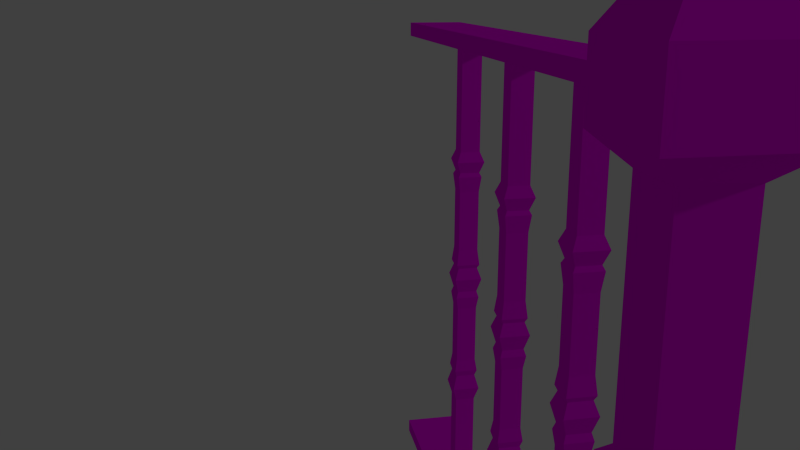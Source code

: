 # Source: tw-gel_nder-kurz.blend  (saved by Blender 2.75.0; exported with 4.5.12 LTS)
import bpy
from mathutils import Matrix  # noqa: F401  (used for matrix-valued properties, if any)

bpy.ops.wm.read_factory_settings(use_empty=True)
scene = bpy.context.scene
scene.name = 'Scene'

# ---- collections
col_collection_1 = bpy.data.collections.new('Collection 1'); scene.collection.children.link(col_collection_1)

# ---- images (referenced by path relative to the original .blend; pixels are not part of the script)
import os
ASSET_DIR = os.environ.get("B2B_ASSET_DIR", "")  # directory of the original .blend (textures are referenced by path, not embedded)
HERE = os.path.dirname(os.path.abspath(__file__))  # packed textures are extracted next to this script under _unpacked/

def load_image(name, relpath, width, height, colorspace="sRGB"):
    """Load a texture the original file referenced (path relative to the .blend, or extracted next to this script)."""
    p = next((c for c in (os.path.join(HERE, relpath), os.path.join(ASSET_DIR, relpath)) if relpath and os.path.exists(c)), "")
    if p:
        img = bpy.data.images.load(p, check_existing=True)
        img.name = name
    else:  # same state as the original file: an image datablock whose file is absent (Cycles renders it pink)
        img = bpy.data.images.new(name, width, height)
        img.source = "FILE"
        img.filepath = "//" + (relpath or name)
    img.colorspace_settings.name = colorspace
    return img
img_woodfine0023_s_jpg = load_image('WoodFine0023_S.jpg', 'WoodFine0023_S.jpg', 1024, 1024, 'sRGB')
img_woodfine0023_s_normal_jpg = load_image('WoodFine0023_S_normal.jpg', 'WoodFine0023_S_normal.jpg', 1024, 1024, 'sRGB')

# ---- materials (node trees are filled in below, after node groups)
mat_material_001 = bpy.data.materials.new('Material.001')
mat_material_001.alpha_threshold = 0.0
mat_material_001.roughness = 0.5

# ---- material node trees
mat_material_001.use_nodes = True; mat_material_001.node_tree.nodes.clear()
_N = mat_material_001.node_tree.nodes; _L = mat_material_001.node_tree.links
n0 = _N.new('ShaderNodeTexImage'); n0.name = 'Image Texture'; n0.location = (-640, 673)
n0.width = 320
n0.image = img_woodfine0023_s_jpg
n1 = _N.new('ShaderNodeTexImage'); n1.name = 'Image Texture.001'; n1.location = (-908, 148)
n1.width = 320
n1.image = img_woodfine0023_s_normal_jpg
n2 = _N.new('ShaderNodeBump'); n2.name = 'Bump'; n2.location = (-200, 72)
n2.inputs[0].default_value = 0.5182
n2.inputs[1].default_value = 0.2
n2.inputs[2].default_value = 1.0
n3 = _N.new('ShaderNodeBsdfDiffuse'); n3.name = 'Diffuse BSDF'; n3.location = (10, 300)
n4 = _N.new('ShaderNodeOutputMaterial'); n4.name = 'Material Output'; n4.location = (300, 300)
n5 = _N.new('ShaderNodeRGBCurve'); n5.name = 'RGB Curves'; n5.location = (-531, 348)
n5.width = 296
_c = n5.mapping.curves[3]
while len(_c.points) > 2: _c.points.remove(_c.points[-1])
_c.points[0].location = (0.0, 0.0); _c.points[0].handle_type = 'AUTO'
_c.points[1].location = (0.23273, 0.44375); _c.points[1].handle_type = 'AUTO'
_p = _c.points.new(0.50182, 0.15625); _p.handle_type = 'AUTO'
_p = _c.points.new(0.75455, 0.50625); _p.handle_type = 'AUTO'
_p = _c.points.new(1.0, 0.8875); _p.handle_type = 'AUTO'
n5.mapping.update()
n6 = _N.new('ShaderNodeMixShader'); n6.name = 'Mix Shader'; n6.location = (142, 469)
n6.inputs[0].default_value = 1.0
n7 = _N.new('ShaderNodeBsdfAnisotropic'); n7.name = 'Glossy BSDF'; n7.location = (-81, 632)
n7.distribution = 'GGX'
n8 = _N.new('ShaderNodeMath'); n8.name = 'Math'; n8.location = (0, 0)
n8.operation = 'POWER'
_L.new(n0.outputs[0], n3.inputs[0])
_L.new(n1.outputs[0], n5.inputs[1])
_L.new(n5.outputs[0], n2.inputs[3])
_L.new(n5.outputs[0], n3.inputs[1])
_L.new(n2.outputs[0], n3.inputs[2])
_L.new(n6.outputs[0], n4.inputs[0])
_L.new(n3.outputs[0], n6.inputs[2])
_L.new(n7.outputs[0], n6.inputs[1])
_L.new(n0.outputs[0], n7.inputs[0])
_L.new(n5.outputs[0], n8.inputs[0])
_L.new(n8.outputs[0], n7.inputs[1])
n4.is_active_output = True

# ---- world
world_world = bpy.data.worlds.new('World'); scene.world = world_world
world_world.color = (0.05088, 0.05088, 0.05088)
world_world.use_sun_shadow = False
world_world.sun_shadow_jitter_overblur = 0.0
world_world.cycles.sampling_method = 'MANUAL'
world_world.cycles.sample_map_resolution = 256

# ---- cameras
cam_camera = bpy.data.cameras.new('Camera')
cam_camera.clip_end = 100.0
cam_camera.lens = 35.0
cam_camera.sensor_width = 32.0
cam_camera.sensor_height = 18.0
cam_camera.ortho_scale = 7.314
cam_camera.dof.focus_distance = 0.0

# ---- lights
light_lamp = bpy.data.lights.new('Lamp', 'POINT')
light_lamp.transmission_factor = 0.0
light_lamp.cutoff_distance = 30.0
light_lamp.energy = 100.0
light_lamp.shadow_buffer_clip_start = 1.001
light_lamp.shadow_soft_size = 0.1
light_lamp.shadow_maximum_resolution = 0.006
light_lamp.use_absolute_resolution = True
light_lamp.cycles.use_multiple_importance_sampling = False

# ---- meshes
me_cube = bpy.data.meshes.new('Cube')
me_cube.from_pydata([(1.0, 1.0, -1.0), (1.0, -1.0, -1.0), (-1.0, -1.0, -1.0), (-1.0, 1.0, -1.0), (1.0, 1.0, 1.0), (1.0, -1.0, 1.0), (-1.0, -1.0, 1.0), (-1.0, 1.0, 1.0), (0.5356, 0.5356, 0.7614), (0.5356, -0.5356, 0.7614), (-0.5356, -0.5356, 0.7614), (-0.5356, 0.5356, 0.7614), (0.5356, 0.5356, -0.08261), (0.5356, -0.5356, -0.08261), (-0.5356, -0.5356, -0.08261), (-0.5356, 0.5356, -0.08261), (1.0, 1.0, -0.1683), (1.0, -1.0, -0.1683), (-1.0, -1.0, -0.1683), (-1.0, 1.0, -0.1683), (1.0, 1.0, 0.8247), (1.0, -1.0, 0.8247), (-1.0, -1.0, 0.8247), (-1.0, 1.0, 0.8247), (0.5356, 0.5356, 0.1173), (0.5356, -0.5356, 0.1173), (-0.5356, -0.5356, 0.1173), (-0.5356, 0.5356, 0.1173), (0.5356, 0.5356, 0.2092), (0.5356, -0.5356, 0.2092), (-0.5356, -0.5356, 0.2092), (-0.5356, 0.5356, 0.2092), (0.7136, 0.7136, 0.1428), (0.7136, 0.7136, 0.1836), (0.7136, -0.7136, 0.1428), (0.7136, -0.7136, 0.1836), (-0.7136, -0.7136, 0.1428), (-0.7136, -0.7136, 0.1836), (-0.7136, 0.7136, 0.1428), (-0.7136, 0.7136, 0.1836), (-0.6557, 0.9659, -0.7911), (-0.6557, 0.9659, -0.7416), (-0.6557, 25.7, -0.7911), (-0.6557, 25.7, -0.7416), (0.6557, 0.9659, -0.7911), (0.6557, 0.9659, -0.7416), (0.6557, 25.7, -0.7911), (0.6557, 25.7, -0.7416), (-0.645, 0.9659, 0.8872), (-0.645, 0.9659, 0.9367), (-0.645, 25.7, 0.8872), (-0.645, 25.7, 0.9367), (0.645, 0.9659, 0.8872), (0.645, 0.9659, 0.9367), (0.645, 25.7, 0.8872), (0.645, 25.7, 0.9367), (-0.2221, 2.861, 0.9152), (-0.2221, 2.861, -0.7562), (-0.2221, 3.305, 0.9152), (-0.2221, 3.305, -0.7562), (0.2221, 2.861, 0.9152), (0.2221, 2.861, -0.7562), (0.2221, 3.305, 0.9152), (0.2221, 3.305, -0.7562), (-0.3116, 2.771, 0.4974), (-0.3116, 2.771, 0.07951), (-0.3116, 2.771, -0.3384), (-0.3116, 3.395, -0.3384), (-0.3116, 3.395, 0.07951), (-0.3116, 3.395, 0.4974), (0.3116, 3.395, -0.3384), (0.3116, 3.395, 0.07951), (0.3116, 3.395, 0.4974), (0.3116, 2.771, -0.3384), (0.3116, 2.771, 0.07951), (0.3116, 2.771, 0.4974), (-0.2221, 2.861, 0.03199), (-0.2221, 2.861, -0.2908), (-0.2221, 3.305, -0.2908), (-0.2221, 3.305, 0.03199), (0.2221, 3.305, -0.2908), (0.2221, 3.305, 0.03199), (0.2221, 2.861, -0.2908), (0.2221, 2.861, 0.03199), (-0.2221, 2.861, 0.4588), (-0.2221, 2.861, 0.118), (-0.2221, 3.305, 0.118), (-0.2221, 3.305, 0.4588), (0.2221, 3.305, 0.118), (0.2221, 3.305, 0.4588), (0.2221, 2.861, 0.118), (0.2221, 2.861, 0.4588), (-0.2221, 3.305, 0.5312), (0.2221, 3.305, 0.5312), (0.2221, 2.861, 0.5312), (-0.2221, 2.861, 0.5312), (-0.2221, 2.861, -0.3841), (-0.2221, 3.305, -0.3841), (0.2221, 3.305, -0.3841), (0.2221, 2.861, -0.3841), (-0.2661, 2.817, 0.4453), (-0.2661, 2.817, 0.1316), (-0.2661, 3.349, 0.1316), (-0.2661, 3.349, 0.4453), (0.2661, 3.349, 0.1316), (0.2661, 3.349, 0.4453), (0.2661, 2.817, 0.1316), (0.2661, 2.817, 0.4453), (-0.2221, 2.861, 0.3926), (-0.2221, 2.861, 0.1843), (-0.2221, 3.305, 0.1843), (-0.2221, 3.305, 0.3926), (0.2221, 3.305, 0.1843), (0.2221, 3.305, 0.3926), (0.2221, 2.861, 0.1843), (0.2221, 2.861, 0.3926), (-0.2661, 2.817, 0.01106), (-0.2661, 2.817, -0.2699), (-0.2661, 3.349, -0.2699), (-0.2661, 3.349, 0.01106), (0.2661, 3.349, -0.2699), (0.2661, 3.349, 0.01106), (0.2661, 2.817, -0.2699), (0.2661, 2.817, 0.01106), (-0.2221, 2.861, -0.03008), (-0.2221, 2.861, -0.2288), (-0.2221, 3.305, -0.2288), (-0.2221, 3.305, -0.03008), (0.2221, 3.305, -0.2288), (0.2221, 3.305, -0.03008), (0.2221, 2.861, -0.2288), (0.2221, 2.861, -0.03008), (-0.2221, 6.271, 0.9152), (-0.2221, 6.271, -0.7562), (-0.2221, 6.715, 0.9152), (-0.2221, 6.715, -0.7562), (0.2221, 6.271, 0.9152), (0.2221, 6.271, -0.7562), (0.2221, 6.715, 0.9152), (0.2221, 6.715, -0.7562), (-0.3116, 6.181, 0.4974), (-0.3116, 6.181, 0.07951), (-0.3116, 6.181, -0.3384), (-0.3116, 6.804, -0.3384), (-0.3116, 6.804, 0.07951), (-0.3116, 6.804, 0.4974), (0.3116, 6.804, -0.3384), (0.3116, 6.804, 0.07951), (0.3116, 6.804, 0.4974), (0.3116, 6.181, -0.3384), (0.3116, 6.181, 0.07951), (0.3116, 6.181, 0.4974), (-0.2221, 6.271, 0.03199), (-0.2221, 6.271, -0.2908), (-0.2221, 6.715, -0.2908), (-0.2221, 6.715, 0.03199), (0.2221, 6.715, -0.2908), (0.2221, 6.715, 0.03199), (0.2221, 6.271, -0.2908), (0.2221, 6.271, 0.03199), (-0.2221, 6.271, 0.4588), (-0.2221, 6.271, 0.118), (-0.2221, 6.715, 0.118), (-0.2221, 6.715, 0.4588), (0.2221, 6.715, 0.118), (0.2221, 6.715, 0.4588), (0.2221, 6.271, 0.118), (0.2221, 6.271, 0.4588), (-0.2221, 6.715, 0.5312), (0.2221, 6.715, 0.5312), (0.2221, 6.271, 0.5312), (-0.2221, 6.271, 0.5312), (-0.2221, 6.271, -0.3841), (-0.2221, 6.715, -0.3841), (0.2221, 6.715, -0.3841), (0.2221, 6.271, -0.3841), (-0.2661, 6.227, 0.4453), (-0.2661, 6.227, 0.1316), (-0.2661, 6.759, 0.1316), (-0.2661, 6.759, 0.4453), (0.2661, 6.759, 0.1316), (0.2661, 6.759, 0.4453), (0.2661, 6.227, 0.1316), (0.2661, 6.227, 0.4453), (-0.2221, 6.271, 0.3926), (-0.2221, 6.271, 0.1843), (-0.2221, 6.715, 0.1843), (-0.2221, 6.715, 0.3926), (0.2221, 6.715, 0.1843), (0.2221, 6.715, 0.3926), (0.2221, 6.271, 0.1843), (0.2221, 6.271, 0.3926), (-0.2661, 6.227, 0.01106), (-0.2661, 6.227, -0.2699), (-0.2661, 6.759, -0.2699), (-0.2661, 6.759, 0.01106), (0.2661, 6.759, -0.2699), (0.2661, 6.759, 0.01106), (0.2661, 6.227, -0.2699), (0.2661, 6.227, 0.01106), (-0.2221, 6.271, -0.03008), (-0.2221, 6.271, -0.2288), (-0.2221, 6.715, -0.2288), (-0.2221, 6.715, -0.03008), (0.2221, 6.715, -0.2288), (0.2221, 6.715, -0.03008), (0.2221, 6.271, -0.2288), (0.2221, 6.271, -0.03008), (-0.2221, 9.731, 0.9152), (-0.2221, 9.731, -0.7562), (-0.2221, 10.18, 0.9152), (-0.2221, 10.18, -0.7562), (0.2221, 9.731, 0.9152), (0.2221, 9.731, -0.7562), (0.2221, 10.18, 0.9152), (0.2221, 10.18, -0.7562), (-0.3116, 9.642, 0.4974), (-0.3116, 9.642, 0.07951), (-0.3116, 9.642, -0.3384), (-0.3116, 10.26, -0.3384), (-0.3116, 10.26, 0.07951), (-0.3116, 10.26, 0.4974), (0.3116, 10.26, -0.3384), (0.3116, 10.26, 0.07951), (0.3116, 10.26, 0.4974), (0.3116, 9.642, -0.3384), (0.3116, 9.642, 0.07951), (0.3116, 9.642, 0.4974), (-0.2221, 9.731, 0.03199), (-0.2221, 9.731, -0.2908), (-0.2221, 10.18, -0.2908), (-0.2221, 10.18, 0.03199), (0.2221, 10.18, -0.2908), (0.2221, 10.18, 0.03199), (0.2221, 9.731, -0.2908), (0.2221, 9.731, 0.03199), (-0.2221, 9.731, 0.4588), (-0.2221, 9.731, 0.118), (-0.2221, 10.18, 0.118), (-0.2221, 10.18, 0.4588), (0.2221, 10.18, 0.118), (0.2221, 10.18, 0.4588), (0.2221, 9.731, 0.118), (0.2221, 9.731, 0.4588), (-0.2221, 10.18, 0.5312), (0.2221, 10.18, 0.5312), (0.2221, 9.731, 0.5312), (-0.2221, 9.731, 0.5312), (-0.2221, 9.731, -0.3841), (-0.2221, 10.18, -0.3841), (0.2221, 10.18, -0.3841), (0.2221, 9.731, -0.3841), (-0.2661, 9.687, 0.4453), (-0.2661, 9.687, 0.1316), (-0.2661, 10.22, 0.1316), (-0.2661, 10.22, 0.4453), (0.2661, 10.22, 0.1316), (0.2661, 10.22, 0.4453), (0.2661, 9.687, 0.1316), (0.2661, 9.687, 0.4453), (-0.2221, 9.731, 0.3926), (-0.2221, 9.731, 0.1843), (-0.2221, 10.18, 0.1843), (-0.2221, 10.18, 0.3926), (0.2221, 10.18, 0.1843), (0.2221, 10.18, 0.3926), (0.2221, 9.731, 0.1843), (0.2221, 9.731, 0.3926), (-0.2661, 9.687, 0.01106), (-0.2661, 9.687, -0.2699), (-0.2661, 10.22, -0.2699), (-0.2661, 10.22, 0.01106), (0.2661, 10.22, -0.2699), (0.2661, 10.22, 0.01106), (0.2661, 9.687, -0.2699), (0.2661, 9.687, 0.01106), (-0.2221, 9.731, -0.03008), (-0.2221, 9.731, -0.2288), (-0.2221, 10.18, -0.2288), (-0.2221, 10.18, -0.03008), (0.2221, 10.18, -0.2288), (0.2221, 10.18, -0.03008), (0.2221, 9.731, -0.2288), (0.2221, 9.731, -0.03008), (0.6557, 13.33, -0.7911), (0.6557, 13.33, -0.7416), (-0.6557, 13.33, -0.7911), (-0.6557, 13.33, -0.7416), (0.645, 13.33, 0.8872), (0.645, 13.33, 0.9367), (-0.645, 13.33, 0.8872), (-0.645, 13.33, 0.9367), (0.6911, 0.6911, 1.073), (0.6911, -0.6911, 1.073), (-0.6911, 0.6911, 1.073), (-0.6911, -0.6911, 1.073)], [], [(0, 1, 2, 3), (6, 5, 293, 295), (20, 4, 5, 21), (21, 5, 6, 22), (22, 6, 7, 23), (16, 0, 3, 19), (20, 8, 11, 23), (30, 10, 11, 31), (29, 9, 10, 30), (28, 8, 9, 29), (16, 12, 13, 17), (17, 13, 14, 18), (18, 14, 15, 19), (24, 12, 15, 27), (2, 18, 19, 3), (1, 17, 18, 2), (0, 16, 17, 1), (12, 16, 19, 15), (4, 20, 23, 7), (10, 22, 23, 11), (9, 21, 22, 10), (8, 20, 21, 9), (32, 24, 27, 38), (12, 24, 25, 13), (13, 25, 26, 14), (14, 26, 27, 15), (8, 28, 31, 11), (33, 28, 29, 35), (35, 29, 30, 37), (37, 30, 31, 39), (26, 36, 38, 27), (36, 37, 39, 38), (25, 34, 36, 26), (34, 35, 37, 36), (24, 32, 34, 25), (32, 33, 35, 34), (28, 33, 39, 31), (33, 32, 38, 39), (285, 45, 44, 284), (45, 41, 40, 44), (289, 53, 52, 288), (53, 49, 48, 52), (95, 92, 58, 56), (92, 93, 62, 58), (93, 94, 60, 62), (94, 95, 56, 60), (56, 58, 62, 60), (61, 63, 59, 57), (99, 96, 66, 73), (83, 76, 65, 74), (91, 84, 64, 75), (98, 99, 73, 70), (81, 83, 74, 71), (89, 91, 75, 72), (97, 98, 70, 67), (79, 81, 71, 68), (87, 89, 72, 69), (96, 97, 67, 66), (76, 79, 68, 65), (84, 87, 69, 64), (66, 67, 78, 77), (116, 119, 79, 76), (67, 70, 80, 78), (119, 121, 81, 79), (70, 73, 82, 80), (121, 123, 83, 81), (73, 66, 77, 82), (123, 116, 76, 83), (65, 68, 86, 85), (100, 103, 87, 84), (68, 71, 88, 86), (103, 105, 89, 87), (71, 74, 90, 88), (105, 107, 91, 89), (74, 65, 85, 90), (107, 100, 84, 91), (75, 64, 95, 94), (72, 75, 94, 93), (69, 72, 93, 92), (64, 69, 92, 95), (57, 59, 97, 96), (59, 63, 98, 97), (63, 61, 99, 98), (61, 57, 96, 99), (90, 85, 101, 106), (115, 108, 100, 107), (88, 90, 106, 104), (113, 115, 107, 105), (86, 88, 104, 102), (111, 113, 105, 103), (85, 86, 102, 101), (108, 111, 103, 100), (101, 102, 110, 109), (109, 110, 111, 108), (102, 104, 112, 110), (110, 112, 113, 111), (104, 106, 114, 112), (112, 114, 115, 113), (106, 101, 109, 114), (114, 109, 108, 115), (82, 77, 117, 122), (131, 124, 116, 123), (80, 82, 122, 120), (129, 131, 123, 121), (78, 80, 120, 118), (127, 129, 121, 119), (77, 78, 118, 117), (124, 127, 119, 116), (117, 118, 126, 125), (125, 126, 127, 124), (118, 120, 128, 126), (126, 128, 129, 127), (120, 122, 130, 128), (128, 130, 131, 129), (122, 117, 125, 130), (130, 125, 124, 131), (171, 168, 134, 132), (168, 169, 138, 134), (169, 170, 136, 138), (170, 171, 132, 136), (132, 134, 138, 136), (137, 139, 135, 133), (175, 172, 142, 149), (159, 152, 141, 150), (167, 160, 140, 151), (174, 175, 149, 146), (157, 159, 150, 147), (165, 167, 151, 148), (173, 174, 146, 143), (155, 157, 147, 144), (163, 165, 148, 145), (172, 173, 143, 142), (152, 155, 144, 141), (160, 163, 145, 140), (142, 143, 154, 153), (192, 195, 155, 152), (143, 146, 156, 154), (195, 197, 157, 155), (146, 149, 158, 156), (197, 199, 159, 157), (149, 142, 153, 158), (199, 192, 152, 159), (141, 144, 162, 161), (176, 179, 163, 160), (144, 147, 164, 162), (179, 181, 165, 163), (147, 150, 166, 164), (181, 183, 167, 165), (150, 141, 161, 166), (183, 176, 160, 167), (151, 140, 171, 170), (148, 151, 170, 169), (145, 148, 169, 168), (140, 145, 168, 171), (133, 135, 173, 172), (135, 139, 174, 173), (139, 137, 175, 174), (137, 133, 172, 175), (166, 161, 177, 182), (191, 184, 176, 183), (164, 166, 182, 180), (189, 191, 183, 181), (162, 164, 180, 178), (187, 189, 181, 179), (161, 162, 178, 177), (184, 187, 179, 176), (177, 178, 186, 185), (185, 186, 187, 184), (178, 180, 188, 186), (186, 188, 189, 187), (180, 182, 190, 188), (188, 190, 191, 189), (182, 177, 185, 190), (190, 185, 184, 191), (158, 153, 193, 198), (207, 200, 192, 199), (156, 158, 198, 196), (205, 207, 199, 197), (154, 156, 196, 194), (203, 205, 197, 195), (153, 154, 194, 193), (200, 203, 195, 192), (193, 194, 202, 201), (201, 202, 203, 200), (194, 196, 204, 202), (202, 204, 205, 203), (196, 198, 206, 204), (204, 206, 207, 205), (198, 193, 201, 206), (206, 201, 200, 207), (247, 244, 210, 208), (244, 245, 214, 210), (245, 246, 212, 214), (246, 247, 208, 212), (208, 210, 214, 212), (213, 215, 211, 209), (251, 248, 218, 225), (235, 228, 217, 226), (243, 236, 216, 227), (250, 251, 225, 222), (233, 235, 226, 223), (241, 243, 227, 224), (249, 250, 222, 219), (231, 233, 223, 220), (239, 241, 224, 221), (248, 249, 219, 218), (228, 231, 220, 217), (236, 239, 221, 216), (218, 219, 230, 229), (268, 271, 231, 228), (219, 222, 232, 230), (271, 273, 233, 231), (222, 225, 234, 232), (273, 275, 235, 233), (225, 218, 229, 234), (275, 268, 228, 235), (217, 220, 238, 237), (252, 255, 239, 236), (220, 223, 240, 238), (255, 257, 241, 239), (223, 226, 242, 240), (257, 259, 243, 241), (226, 217, 237, 242), (259, 252, 236, 243), (227, 216, 247, 246), (224, 227, 246, 245), (221, 224, 245, 244), (216, 221, 244, 247), (209, 211, 249, 248), (211, 215, 250, 249), (215, 213, 251, 250), (213, 209, 248, 251), (242, 237, 253, 258), (267, 260, 252, 259), (240, 242, 258, 256), (265, 267, 259, 257), (238, 240, 256, 254), (263, 265, 257, 255), (237, 238, 254, 253), (260, 263, 255, 252), (253, 254, 262, 261), (261, 262, 263, 260), (254, 256, 264, 262), (262, 264, 265, 263), (256, 258, 266, 264), (264, 266, 267, 265), (258, 253, 261, 266), (266, 261, 260, 267), (234, 229, 269, 274), (283, 276, 268, 275), (232, 234, 274, 272), (281, 283, 275, 273), (230, 232, 272, 270), (279, 281, 273, 271), (229, 230, 270, 269), (276, 279, 271, 268), (269, 270, 278, 277), (277, 278, 279, 276), (270, 272, 280, 278), (278, 280, 281, 279), (272, 274, 282, 280), (280, 282, 283, 281), (274, 269, 277, 282), (282, 277, 276, 283), (45, 285, 287, 41), (41, 287, 286, 40), (48, 290, 288, 52), (40, 286, 284, 44), (53, 289, 291, 49), (49, 291, 290, 48), (292, 294, 295, 293), (5, 4, 292, 293), (7, 6, 295, 294), (4, 7, 294, 292)])
_uv = me_cube.uv_layers.new(name='UVMap')
_uv.uv.foreach_set('vector', [0.3635, 0.2764, 0.4307, 0.2764, 0.4307, 0.3788, 0.3635, 0.3788, 0.432, 0.2764, 0.432, 0.5834, 0.2291, 0.536, 0.2291, 0.3239, 0.2798, 0.5834, 0.2291, 0.5834, 0.2291, 0.2764, 0.2798, 0.2764, 0.432, 0.5834, 0.3813, 0.5834, 0.3813, 0.2764, 0.432, 0.2764, 0.3306, 0.5834, 0.2798, 0.5834, 0.2798, 0.2764, 0.3306, 0.2764, -2.181, 0.3266, 0.2484, 0.3266, 0.2484, 0.7129, -2.181, 0.7129, 0.2291, 0.2764, 0.432, 0.3477, 0.432, 0.5121, 0.2291, 0.5834, 0.5358, 0.4302, 0.3829, 0.4302, 0.3829, 0.5831, 0.5358, 0.5831, 0.3823, 0.2767, 0.2294, 0.2767, 0.2294, 0.4296, 0.3823, 0.4296, 0.3823, 0.4302, 0.2294, 0.4302, 0.2294, 0.5831, 0.3823, 0.5831, 0.2765, 0.5834, 0.2294, 0.5121, 0.2294, 0.3477, 0.2765, 0.2764, 0.2765, 0.583, 0.2293, 0.5117, 0.2293, 0.3473, 0.2765, 0.276, 0.2768, 0.5835, 0.2297, 0.5122, 0.2297, 0.3478, 0.2768, 0.2765, 0.3813, 0.2764, 0.432, 0.2764, 0.432, 0.5834, 0.3813, 0.5834, 2.678, 0.7129, 0.2484, 0.7129, 0.2484, 0.3266, 2.678, 0.3266, -4.61, 0.3266, -2.181, 0.3266, -2.181, 0.7129, -4.61, 0.7129, 5.107, 0.7129, 2.678, 0.7129, 2.678, 0.3266, 5.107, 0.3266, 0.2291, 0.3477, 0.2762, 0.2764, 0.2762, 0.5834, 0.2291, 0.5121, 0.3813, 0.5834, 0.3306, 0.5834, 0.3306, 0.2764, 0.3813, 0.2764, 0.432, 0.5121, 0.2291, 0.5834, 0.2291, 0.2764, 0.432, 0.3477, 0.432, 0.5121, 0.2291, 0.5834, 0.2291, 0.2764, 0.432, 0.3477, 0.432, 0.5121, 0.2291, 0.5834, 0.2291, 0.2764, 0.432, 0.3477, 0.2291, 0.2764, 0.432, 0.3147, 0.432, 0.5451, 0.2291, 0.5834, 0.2798, 0.5834, 0.2291, 0.5834, 0.2291, 0.2764, 0.2798, 0.2764, 0.2798, 0.2764, 0.3306, 0.2764, 0.3306, 0.5834, 0.2798, 0.5834, 0.3813, 0.5834, 0.3306, 0.5834, 0.3306, 0.2764, 0.3813, 0.2764, 0.5358, 0.2767, 0.3829, 0.2767, 0.3829, 0.4296, 0.5358, 0.4296, 0.432, 0.5834, 0.2291, 0.5451, 0.2291, 0.3147, 0.432, 0.2764, 0.432, 0.5834, 0.2291, 0.5451, 0.2291, 0.3147, 0.432, 0.2764, 0.432, 0.5834, 0.2291, 0.5451, 0.2291, 0.3147, 0.432, 0.2764, 0.432, 0.5451, 0.2291, 0.5834, 0.2291, 0.2764, 0.432, 0.3147, 0.3813, 0.5834, 0.3306, 0.5834, 0.3306, 0.2764, 0.3813, 0.2764, 0.432, 0.5451, 0.2291, 0.5834, 0.2291, 0.2764, 0.432, 0.3147, 0.2798, 0.2764, 0.3306, 0.2764, 0.3306, 0.5834, 0.2798, 0.5834, 0.2291, 0.3147, 0.432, 0.2764, 0.432, 0.5834, 0.2291, 0.5451, 0.2798, 0.5834, 0.2291, 0.5834, 0.2291, 0.2764, 0.2798, 0.2764, 0.2291, 0.3147, 0.432, 0.2764, 0.432, 0.5834, 0.2291, 0.5451, 0.3813, 0.2764, 0.432, 0.2764, 0.432, 0.5834, 0.3813, 0.5834, 0.3306, 0.3115, -0.3589, 0.3115, -0.3589, 0.1748, 0.3306, 0.1748, 0.3731, 0.345, 0.3731, 0.3305, 0.3739, 0.3305, 0.3739, 0.345, 0.3306, 0.3158, -0.3589, 0.3158, -0.3589, 0.177, 0.3306, 0.177, 0.3876, 0.3914, 0.3876, 0.4057, 0.3868, 0.4057, 0.3868, 0.3914, 0.4662, 0.8179, 0.4662, 0.897, 0.4214, 0.897, 0.4214, 0.8179, 0.1973, 0.897, 0.1973, 0.8179, 0.2421, 0.8179, 0.2421, 0.897, 0.4214, 0.8179, 0.4214, 0.897, 0.3766, 0.897, 0.3766, 0.8179, 0.5809, 0.2478, 0.5809, 0.1686, 0.6258, 0.1686, 0.6258, 0.2478, -0.02082, 0.834, -0.02082, 0.7549, 0.03102, 0.7549, 0.03102, 0.834, 0.5083, 0.8179, 0.5083, 0.7388, 0.5602, 0.7388, 0.5602, 0.8179, 0.173, 0.3613, 0.173, 0.2829, 0.1835, 0.2671, 0.1835, 0.3771, 0.317, 0.3653, 0.317, 0.2869, 0.3276, 0.2711, 0.3276, 0.3811, 0.2463, 0.8012, 0.2463, 0.7228, 0.2569, 0.707, 0.2569, 0.817, 0.2078, 0.1373, 0.2078, 0.2164, 0.1973, 0.2324, 0.1973, 0.1214, 0.2078, 0.3593, 0.2078, 0.4384, 0.1973, 0.4543, 0.1973, 0.3434, -0.08309, 0.2483, -0.08309, 0.3274, -0.09353, 0.3434, -0.09353, 0.2324, 0.1782, 0.1959, 0.1782, 0.2743, 0.1676, 0.2901, 0.1676, 0.1801, 0.3249, 0.1959, 0.3249, 0.2743, 0.3144, 0.2901, 0.3144, 0.1801, 0.2515, 0.6359, 0.2515, 0.7143, 0.241, 0.73, 0.241, 0.6201, 0.2596, 0.2164, 0.2596, 0.1373, 0.27, 0.1214, 0.27, 0.2324, 0.2596, 0.4384, 0.2596, 0.3593, 0.27, 0.3434, 0.27, 0.4543, -0.03126, 0.3274, -0.03126, 0.2483, -0.02082, 0.2324, -0.02082, 0.3434, 0.0519, 0.1214, 0.0519, 0.01042, 0.06234, 0.02635, 0.06234, 0.1055, 0.3216, 0.644, 0.3216, 0.5491, 0.3267, 0.557, 0.3267, 0.6361, 0.09426, 0.5101, 0.09426, 0.4001, 0.1048, 0.4159, 0.1048, 0.4943, 0.4504, 0.1022, 0.4504, 0.008242, 0.4556, 0.01602, 0.4556, 0.09442, 0.1246, 0.01042, 0.1246, 0.1214, 0.1142, 0.1055, 0.1142, 0.02635, 0.3837, 0.5491, 0.3837, 0.644, 0.3785, 0.6361, 0.3785, 0.557, 0.1101, 0.4871, 0.1101, 0.597, 0.0996, 0.5812, 0.0996, 0.5028, 0.4529, 0.09925, 0.4529, 0.1932, 0.4478, 0.1854, 0.4478, 0.107, 0.1246, 0.2324, 0.1246, 0.1214, 0.1351, 0.1373, 0.1351, 0.2164, 0.4049, 0.2, 0.4049, 0.1052, 0.41, 0.1131, 0.41, 0.1922, 0.1676, 0.4001, 0.1676, 0.2901, 0.1782, 0.3059, 0.1782, 0.3843, 0.1569, -0.02382, 0.1569, -0.1178, 0.1621, -0.11, 0.1621, -0.03159, 0.1973, 0.1214, 0.1973, 0.2324, 0.1869, 0.2164, 0.1869, 0.1373, 0.467, 0.1052, 0.467, 0.2, 0.4618, 0.1922, 0.4618, 0.1131, 0.1808, 0.3811, 0.1808, 0.4911, 0.1703, 0.4753, 0.1703, 0.3969, 0.1621, -0.03081, 0.1621, 0.06314, 0.1569, 0.05537, 0.1569, -0.02304, 0.1101, 0.2671, 0.1101, 0.3771, 0.0996, 0.3613, 0.0996, 0.2829, 0.27, 0.01042, 0.27, 0.1214, 0.2596, 0.1055, 0.2596, 0.02635, 0.09426, 0.2901, 0.09426, 0.1801, 0.1048, 0.1959, 0.1048, 0.2743, 0.1973, 0.1214, 0.1973, 0.01042, 0.2078, 0.02635, 0.2078, 0.1055, 0.7353, 0.9284, 0.7353, 1.007, 0.6919, 1.007, 0.6919, 0.9284, 0.6624, 0.406, 0.6624, 0.3269, 0.7058, 0.3269, 0.7058, 0.406, 0.5911, 0.9761, 0.5911, 1.055, 0.5477, 1.055, 0.5477, 0.9761, 0.688, 0.6126, 0.688, 0.5335, 0.7315, 0.5335, 0.7315, 0.6126, 0.4478, 0.2794, 0.4478, 0.201, 0.4529, 0.1932, 0.4529, 0.2872, 0.6562, 0.09738, 0.6562, 0.01826, 0.6624, 0.01042, 0.6624, 0.1052, 0.2646, 0.557, 0.2646, 0.6361, 0.2594, 0.644, 0.2594, 0.5491, 0.6576, 0.557, 0.6576, 0.6361, 0.6514, 0.644, 0.6514, 0.5491, 0.4556, 0.11, 0.4556, 0.1884, 0.4504, 0.1962, 0.4504, 0.1022, 0.6562, 0.3504, 0.6562, 0.2713, 0.6624, 0.2635, 0.6624, 0.3583, 0.3164, 0.6361, 0.3164, 0.557, 0.3216, 0.5491, 0.3216, 0.644, 0.6819, 0.5413, 0.6819, 0.4622, 0.688, 0.4543, 0.688, 0.5491, 0.6514, 0.5491, 0.6514, 0.4543, 0.6576, 0.4622, 0.6576, 0.5413, 0.6576, 0.5413, 0.6576, 0.4622, 0.6819, 0.4622, 0.6819, 0.5413, 0.6258, 0.3583, 0.6258, 0.2635, 0.6319, 0.2713, 0.6319, 0.3504, 0.6319, 0.3504, 0.6319, 0.2713, 0.6562, 0.2713, 0.6562, 0.3504, 0.688, 0.5491, 0.688, 0.644, 0.6819, 0.6361, 0.6819, 0.557, 0.6819, 0.557, 0.6819, 0.6361, 0.6576, 0.6361, 0.6576, 0.557, 0.6258, 0.1052, 0.6258, 0.01042, 0.6319, 0.01826, 0.6319, 0.09738, 0.6319, 0.09738, 0.6319, 0.01826, 0.6562, 0.01826, 0.6562, 0.09738, 0.3877, 0.08743, 0.3877, 0.009023, 0.3929, 0.001248, 0.3929, 0.0952, 0.4584, 0.8133, 0.4584, 0.7349, 0.4636, 0.7271, 0.4636, 0.8211, 0.3888, 0.4622, 0.3888, 0.5413, 0.3837, 0.5491, 0.3837, 0.4543, -0.08839, 0.5732, -0.08839, 0.6523, -0.09353, 0.6601, -0.09353, 0.5653, 0.3929, -0.07794, 0.3929, 0.000468, 0.3877, 0.008243, 0.3877, -0.08571, 0.4663, 0.6439, 0.4663, 0.7223, 0.4611, 0.73, 0.4611, 0.6361, 0.4407, 0.5413, 0.4407, 0.4622, 0.4458, 0.4543, 0.4458, 0.5491, -0.03655, 0.6523, -0.03655, 0.5732, -0.03141, 0.5653, -0.03141, 0.6601, 0.0519, 0.6601, 0.0519, 0.5653, 0.05704, 0.5732, 0.05704, 0.6523, 0.7522, 0.08953, 0.7522, 0.1686, 0.729, 0.1686, 0.729, 0.08953, 0.4611, 0.5101, 0.4611, 0.4161, 0.4663, 0.4239, 0.4663, 0.5023, -0.02397, 1.071, -0.02397, 0.9923, -0.0007809, 0.9923, -0.0007809, 1.071, 0.114, 0.5653, 0.114, 0.6601, 0.1089, 0.6523, 0.1089, 0.5732, 0.7522, 0.1686, 0.7522, 0.2478, 0.729, 0.2478, 0.729, 0.1686, 0.4663, 0.5031, 0.4663, 0.597, 0.4611, 0.5893, 0.4611, 0.5109, -0.07034, 0.9923, -0.07034, 1.071, -0.09353, 1.071, -0.09353, 0.9923, 0.6258, 0.3269, 0.6258, 0.406, 0.5809, 0.406, 0.5809, 0.3269, 0.5559, 0.897, 0.5559, 0.8179, 0.6007, 0.8179, 0.6007, 0.897, 0.3766, 0.8179, 0.3766, 0.897, 0.3318, 0.897, 0.3318, 0.8179, 0.2421, 0.897, 0.2421, 0.8179, 0.287, 0.8179, 0.287, 0.897, -0.09353, 0.834, -0.09353, 0.7549, -0.04169, 0.7549, -0.04169, 0.834, 0.4565, 0.8179, 0.4565, 0.7388, 0.5083, 0.7388, 0.5083, 0.8179, 0.02623, 0.6912, 0.02623, 0.6128, 0.03676, 0.597, 0.03676, 0.707, -0.04982, 0.6953, -0.04982, 0.6169, -0.03928, 0.6011, -0.03928, 0.7111, -0.04714, 0.5812, -0.04714, 0.5028, -0.03661, 0.4871, -0.03661, 0.597, -0.01038, -0.08463, -0.01038, -0.005517, -0.02082, 0.01042, -0.02082, -0.1006, -0.01038, -0.1956, -0.01038, -0.1165, -0.02082, -0.1006, -0.02082, -0.2115, 0.06234, -0.1956, 0.06234, -0.1165, 0.0519, -0.1006, 0.0519, -0.2115, 0.03142, 0.5259, 0.03142, 0.6043, 0.02088, 0.6201, 0.02088, 0.5101, -0.04196, 0.5259, -0.04196, 0.6043, -0.05249, 0.6201, -0.05249, 0.5101, -0.04196, 0.4159, -0.04196, 0.4943, -0.05249, 0.5101, -0.05249, 0.4001, 0.04146, -0.005517, 0.04146, -0.08463, 0.0519, -0.1006, 0.0519, 0.01042, 0.04146, -0.1165, 0.04146, -0.1956, 0.0519, -0.2115, 0.0519, -0.1006, 0.1142, -0.1165, 0.1142, -0.1956, 0.1246, -0.2115, 0.1246, -0.1006, -0.09353, 0.1214, -0.09353, 0.01042, -0.08309, 0.02635, -0.08309, 0.1055, 0.4049, 0.3896, 0.4049, 0.2948, 0.41, 0.3027, 0.41, 0.3818, 0.09426, 0.73, 0.09426, 0.6201, 0.1048, 0.6359, 0.1048, 0.7143, 0.2823, -0.02382, 0.2823, -0.1178, 0.2875, -0.11, 0.2875, -0.03159, -0.02082, 0.01042, -0.02082, 0.1214, -0.03126, 0.1055, -0.03126, 0.02635, 0.467, 0.2948, 0.467, 0.3896, 0.4618, 0.3818, 0.4618, 0.3027, 0.1101, 0.707, 0.1101, 0.817, 0.0996, 0.8012, 0.0996, 0.7228, 0.2848, -0.02677, 0.2848, 0.06719, 0.2796, 0.05941, 0.2796, -0.01899, -0.09353, -0.1006, -0.09353, -0.2115, -0.08309, -0.1956, -0.08309, -0.1165, 0.3428, 0.3896, 0.3428, 0.2948, 0.3479, 0.3027, 0.3479, 0.3818, -0.05249, 0.73, -0.05249, 0.6201, -0.04196, 0.6359, -0.04196, 0.7143, 0.2823, 0.07014, 0.2823, -0.02382, 0.2875, -0.01604, 0.2875, 0.06236, -0.02082, -0.2115, -0.02082, -0.1006, -0.03126, -0.1165, -0.03126, -0.1956, 0.4049, 0.2948, 0.4049, 0.3896, 0.3997, 0.3818, 0.3997, 0.3027, -0.03928, 0.7111, -0.03928, 0.8211, -0.04982, 0.8053, -0.04982, 0.7269, 0.2875, 0.06314, 0.2875, 0.1571, 0.2823, 0.1493, 0.2823, 0.07092, 0.03676, 0.707, 0.03676, 0.817, 0.02623, 0.8012, 0.02623, 0.7228, -0.02082, -0.1006, -0.02082, 0.01042, -0.03126, -0.005517, -0.03126, -0.08463, 0.02088, 0.73, 0.02088, 0.6201, 0.03142, 0.6359, 0.03142, 0.7143, -0.09353, 0.01042, -0.09353, -0.1006, -0.08309, -0.08463, -0.08309, -0.005517, 0.5111, 0.9761, 0.5111, 1.055, 0.4676, 1.055, 0.4676, 0.9761, 0.5477, 0.9761, 0.5477, 0.897, 0.5911, 0.897, 0.5911, 0.9761, 0.2339, 0.9918, 0.2339, 1.071, 0.1905, 1.071, 0.1905, 0.9918, 0.7315, 0.644, 0.7315, 0.7231, 0.688, 0.7231, 0.688, 0.644, 0.5647, 0.3398, 0.5647, 0.2614, 0.5699, 0.2536, 0.5699, 0.3476, 0.1639, 0.8419, 0.1639, 0.921, 0.1577, 0.9289, 0.1577, 0.834, 0.4509, 0.4622, 0.4509, 0.5413, 0.4458, 0.5491, 0.4458, 0.4543, 0.2035, 0.9048, 0.2035, 0.984, 0.1973, 0.9918, 0.1973, 0.897, 0.3929, -0.1719, 0.3929, -0.09349, 0.3877, -0.08571, 0.3877, -0.1797, 0.1516, 0.921, 0.1516, 0.8419, 0.1577, 0.834, 0.1577, 0.9289, 0.5028, 0.5413, 0.5028, 0.4622, 0.5079, 0.4543, 0.5079, 0.5491, 0.6721, 0.9205, 0.6721, 0.8414, 0.6782, 0.8336, 0.6782, 0.9284, 0.6416, 0.9284, 0.6416, 0.8336, 0.6478, 0.8414, 0.6478, 0.9205, 0.6478, 0.9205, 0.6478, 0.8414, 0.6721, 0.8414, 0.6721, 0.9205, 0.1211, 0.9289, 0.1211, 0.834, 0.1273, 0.8419, 0.1273, 0.921, 0.1273, 0.921, 0.1273, 0.8419, 0.1516, 0.8419, 0.1516, 0.921, 0.2339, 0.897, 0.2339, 0.9918, 0.2278, 0.984, 0.2278, 0.9048, 0.2278, 0.9048, 0.2278, 0.984, 0.2035, 0.984, 0.2035, 0.9048, 0.1943, 0.834, 0.1943, 0.9289, 0.1882, 0.921, 0.1882, 0.8419, 0.1882, 0.8419, 0.1882, 0.921, 0.1639, 0.921, 0.1639, 0.8419, 0.4504, 0.3693, 0.4504, 0.2909, 0.4556, 0.2831, 0.4556, 0.3771, 0.4478, 0.09147, 0.4478, 0.01307, 0.4529, 0.005292, 0.4529, 0.09925, 0.2025, 0.557, 0.2025, 0.6361, 0.1973, 0.644, 0.1973, 0.5491, 0.3888, 0.557, 0.3888, 0.6361, 0.3837, 0.644, 0.3837, 0.5491, 0.4556, 0.2039, 0.4556, 0.2823, 0.4504, 0.2901, 0.4504, 0.1962, 0.4556, -0.07794, 0.4556, 0.000468, 0.4504, 0.008243, 0.4504, -0.08571, 0.2543, 0.6361, 0.2543, 0.557, 0.2594, 0.5491, 0.2594, 0.644, 0.4407, 0.6361, 0.4407, 0.557, 0.4458, 0.5491, 0.4458, 0.644, 0.4155, -0.1167, 0.4155, -0.2115, 0.4206, -0.2037, 0.4206, -0.1246, 0.02241, 0.9923, 0.02241, 1.071, -0.0007809, 1.071, -0.0007809, 0.9923, -0.05249, -0.03985, -0.05249, -0.1338, -0.0473, -0.126, -0.0473, -0.04762, 0.7058, 0.1686, 0.7058, 0.08953, 0.729, 0.08953, 0.729, 0.1686, 0.4776, -0.2115, 0.4776, -0.1167, 0.4724, -0.1246, 0.4724, -0.2037, 0.729, 0.2478, 0.729, 0.3269, 0.7058, 0.3269, 0.7058, 0.2478, -0.0473, -0.04684, -0.0473, 0.04711, -0.05249, 0.03934, -0.05249, -0.03907, 0.1887, 0.6601, 0.1887, 0.7392, 0.1655, 0.7392, 0.1655, 0.6601, 0.1655, 0.7549, 0.1655, 0.834, 0.1207, 0.834, 0.1207, 0.7549, 0.003125, 0.9132, 0.003125, 0.834, 0.04794, 0.834, 0.04794, 0.9132, 0.6148, 0.4543, 0.6148, 0.5335, 0.57, 0.5335, 0.57, 0.4543, 0.5809, 0.3269, 0.5809, 0.2478, 0.6258, 0.2478, 0.6258, 0.3269, 0.4047, 0.8179, 0.4047, 0.7388, 0.4565, 0.7388, 0.4565, 0.8179, 0.5291, 0.1686, 0.5291, 0.08953, 0.5809, 0.08953, 0.5809, 0.1686, 0.3931, 0.8012, 0.3931, 0.7228, 0.4036, 0.707, 0.4036, 0.817, -0.04982, 0.2553, -0.04982, 0.1769, -0.03928, 0.1611, -0.03928, 0.2711, 0.0996, 0.6912, 0.0996, 0.6128, 0.1101, 0.597, 0.1101, 0.707, -0.08309, 0.4703, -0.08309, 0.5494, -0.09353, 0.5653, -0.09353, 0.4543, 0.2805, -0.1956, 0.2805, -0.1165, 0.27, -0.1006, 0.27, -0.2115, -0.01038, 0.02635, -0.01038, 0.1055, -0.02082, 0.1214, -0.02082, 0.01042, 0.3983, 0.6359, 0.3983, 0.7143, 0.3877, 0.73, 0.3877, 0.6201, -0.04196, 0.08593, -0.04196, 0.1643, -0.05249, 0.1801, -0.05249, 0.07014, 0.1048, 0.5259, 0.1048, 0.6043, 0.09426, 0.6201, 0.09426, 0.5101, -0.03126, 0.5494, -0.03126, 0.4703, -0.02082, 0.4543, -0.02082, 0.5653, 0.3323, -0.1165, 0.3323, -0.1956, 0.3428, -0.2115, 0.3428, -0.1006, 0.04146, 0.1055, 0.04146, 0.02635, 0.0519, 0.01042, 0.0519, 0.1214, -0.02082, 0.2324, -0.02082, 0.1214, -0.01038, 0.1373, -0.01038, 0.2164, -0.09353, 0.7549, -0.09353, 0.6601, -0.08839, 0.668, -0.08839, 0.7471, 0.1676, 0.6201, 0.1676, 0.5101, 0.1782, 0.5259, 0.1782, 0.6043, 0.5238, 0.73, 0.5238, 0.6361, 0.529, 0.6439, 0.529, 0.7223, 0.0519, 0.1214, 0.0519, 0.2324, 0.04146, 0.2164, 0.04146, 0.1373, -0.03141, 0.6601, -0.03141, 0.7549, -0.03655, 0.7471, -0.03655, 0.668, 0.1835, 0.597, 0.1835, 0.707, 0.173, 0.6912, 0.173, 0.6128, 0.5263, 0.7271, 0.5263, 0.8211, 0.5211, 0.8133, 0.5211, 0.7349, -0.02082, 0.3434, -0.02082, 0.2324, -0.01038, 0.2483, -0.01038, 0.3274, 0.467, 0.3896, 0.467, 0.2948, 0.4721, 0.3027, 0.4721, 0.3818, 0.241, 0.6201, 0.241, 0.5101, 0.2515, 0.5259, 0.2515, 0.6043, 0.2823, -0.1178, 0.2823, -0.2117, 0.2875, -0.204, 0.2875, -0.1255, 0.0519, 0.2324, 0.0519, 0.3434, 0.04146, 0.3274, 0.04146, 0.2483, 0.5291, 0.2948, 0.5291, 0.3896, 0.524, 0.3818, 0.524, 0.3027, 0.2542, 0.6011, 0.2542, 0.7111, 0.2437, 0.6953, 0.2437, 0.6169, 0.2875, -0.1248, 0.2875, -0.03081, 0.2823, -0.03859, 0.2823, -0.117, 0.2569, 0.2671, 0.2569, 0.3771, 0.2463, 0.3613, 0.2463, 0.2829, 0.27, 0.2324, 0.27, 0.3434, 0.2596, 0.3274, 0.2596, 0.2483, 0.241, 0.2901, 0.241, 0.1801, 0.2515, 0.1959, 0.2515, 0.2743, 0.1973, 0.3434, 0.1973, 0.2324, 0.2078, 0.2483, 0.2078, 0.3274, 0.03815, 0.9132, 0.03815, 0.9923, -0.005282, 0.9923, -0.005282, 0.9132, 0.6624, 0.2478, 0.6624, 0.1686, 0.7058, 0.1686, 0.7058, 0.2478, 0.09137, 0.9289, 0.09137, 1.008, 0.04794, 1.008, 0.04794, 0.9289, 0.7315, 0.4543, 0.7315, 0.5335, 0.688, 0.5335, 0.688, 0.4543, 0.2258, 0.774, 0.2258, 0.6956, 0.231, 0.6879, 0.231, 0.7818, 0.621, 0.557, 0.621, 0.6361, 0.6148, 0.644, 0.6148, 0.5491, 0.2025, 0.6518, 0.2025, 0.7309, 0.1973, 0.7388, 0.1973, 0.644, 0.5172, 0.9048, 0.5172, 0.984, 0.5111, 0.9918, 0.5111, 0.897, 0.5183, 0.2039, 0.5183, 0.2823, 0.5131, 0.2901, 0.5131, 0.1962, 0.6598, -0.1246, 0.6598, -0.2037, 0.6659, -0.2115, 0.6659, -0.1167, 0.2543, 0.7309, 0.2543, 0.6518, 0.2594, 0.644, 0.2594, 0.7388, 0.3499, 0.9048, 0.3499, 0.984, 0.3437, 0.9918, 0.3437, 0.897, 0.3803, 0.897, 0.3803, 0.9918, 0.3742, 0.984, 0.3742, 0.9048, 0.3742, 0.9048, 0.3742, 0.984, 0.3499, 0.984, 0.3499, 0.9048, 0.6293, -0.1167, 0.6293, -0.2115, 0.6355, -0.2037, 0.6355, -0.1246, 0.6355, -0.1246, 0.6355, -0.2037, 0.6598, -0.2037, 0.6598, -0.1246, 0.5477, 0.897, 0.5477, 0.9918, 0.5415, 0.984, 0.5415, 0.9048, 0.5415, 0.9048, 0.5415, 0.984, 0.5172, 0.984, 0.5172, 0.9048, 0.6514, 0.5491, 0.6514, 0.644, 0.6453, 0.6361, 0.6453, 0.557, 0.6453, 0.557, 0.6453, 0.6361, 0.621, 0.6361, 0.621, 0.557, -0.05249, -0.05462, -0.05249, -0.133, -0.0473, -0.1408, -0.0473, -0.04684, 0.09158, -0.03454, 0.09158, -0.1129, 0.09677, -0.1207, 0.09677, -0.02677, 0.4827, -0.2037, 0.4827, -0.1246, 0.4776, -0.1167, 0.4776, -0.2115, 0.4721, 0.01826, 0.4721, 0.09738, 0.467, 0.1052, 0.467, 0.01042, -0.0473, -0.22, -0.0473, -0.1416, -0.05249, -0.1338, -0.05249, -0.2278, 0.09944, -0.204, 0.09944, -0.1255, 0.09426, -0.1178, 0.09426, -0.2117, 0.5346, -0.1246, 0.5346, -0.2037, 0.5397, -0.2115, 0.5397, -0.1167, 0.524, 0.09738, 0.524, 0.01826, 0.5291, 0.01042, 0.5291, 0.1052, 0.1034, 0.7549, 0.1034, 0.6601, 0.1086, 0.668, 0.1086, 0.7471, -0.04716, 0.9923, -0.04716, 1.071, -0.07034, 1.071, -0.07034, 0.9923, 0.5238, 0.4322, 0.5238, 0.3382, 0.529, 0.346, 0.529, 0.4244, 0.7058, 0.08953, 0.7058, 0.01042, 0.729, 0.01042, 0.729, 0.08953, 0.1655, 0.6601, 0.1655, 0.7549, 0.1604, 0.7471, 0.1604, 0.668, 0.7326, -0.2115, 0.7326, -0.1324, 0.7094, -0.1324, 0.7094, -0.2115, 0.529, 0.4252, 0.529, 0.5191, 0.5238, 0.5113, 0.5238, 0.4329, 0.1887, 0.7392, 0.1887, 0.8184, 0.1655, 0.8184, 0.1655, 0.7392, -0.3589, 0.4395, 0.3306, 0.4395, 0.3306, 0.6926, -0.3589, 0.6926, 1.02, 0.1748, 0.3306, 0.1748, 0.3306, 0.0381, 1.02, 0.03809, 1.02, 0.4396, 0.3306, 0.4396, 0.3306, 0.1867, 1.02, 0.1867, 1.02, 0.4395, 0.3306, 0.4395, 0.3306, 0.1864, 1.02, 0.1864, -0.3589, 0.4396, 0.3306, 0.4396, 0.3306, 0.6926, -0.3589, 0.6926, 1.02, 0.1769, 0.3306, 0.1769, 0.3306, 0.0381, 1.02, 0.03809, 0.2291, 0.5834, 0.2291, 0.2764, 0.432, 0.2764, 0.432, 0.5834, 0.432, 0.2764, 0.432, 0.5834, 0.2291, 0.536, 0.2291, 0.3239, 0.432, 0.2764, 0.432, 0.5834, 0.2291, 0.536, 0.2291, 0.3239, 0.432, 0.2764, 0.432, 0.5834, 0.2291, 0.536, 0.2291, 0.3239])
me_cube.materials.append(mat_material_001)
me_cube.use_remesh_preserve_volume = False
me_cube.use_remesh_preserve_attributes = False
me_cube.use_mirror_vertex_groups = False
me_cube.update()

# ---- objects
ob_cube = bpy.data.objects.new('Cube', me_cube)
ob_lamp = bpy.data.objects.new('Lamp', light_lamp)
ob_camera = bpy.data.objects.new('Camera', cam_camera)

# ---- transforms, parenting, visibility, modifiers, constraints
ob_cube.location = (0.0, 0.0, 0.5)
ob_cube.scale = (0.075, 0.075, 0.5)
ob_cube.lock_rotations_4d = False
ob_cube.empty_display_type = 'ARROWS'
ob_cube.lineart.crease_threshold = 0.0
_vg = ob_cube.vertex_groups.new(name='stab')
ob_lamp.location = (5.389, -1.734, 3.495)
ob_lamp.rotation_euler = (0.6503, 0.05522, 1.866)
ob_lamp.lock_rotations_4d = False
ob_lamp.empty_display_type = 'ARROWS'
ob_lamp.color = (0.0, 0.0, 0.0, 0.0)
ob_lamp.lineart.crease_threshold = 0.0
ob_camera.location = (-0.3914, -0.6793, 1.041)
ob_camera.rotation_euler = (1.301, -0.0, -0.1896)
ob_camera.lock_rotations_4d = False
ob_camera.empty_display_type = 'ARROWS'
ob_camera.color = (0.0, 0.0, 0.0, 0.0)
ob_camera.display_type = 'WIRE'
ob_camera.lineart.crease_threshold = 0.0

# ---- collection membership
col_collection_1.objects.link(ob_cube)
col_collection_1.objects.link(ob_lamp)
col_collection_1.objects.link(ob_camera)

# ---- scene / render settings (as saved in the file)
scene.camera = ob_camera
scene.frame_start = 1; scene.frame_end = 250; scene.frame_set(12)
scene.render.engine = 'CYCLES'
scene.render.dither_intensity = 0.0
scene.cycles.use_denoising = False
scene.cycles.samples = 10
scene.cycles.sampling_pattern = 'TABULATED_SOBOL'
scene.cycles.light_sampling_threshold = 0.0
scene.cycles.use_adaptive_sampling = False
scene.cycles.use_light_tree = False
scene.cycles.blur_glossy = 0.0
scene.cycles.pixel_filter_type = 'GAUSSIAN'
scene.cycles.sample_clamp_indirect = 0.0
scene.view_settings.view_transform = 'Standard'
bpy.context.view_layer.update()
